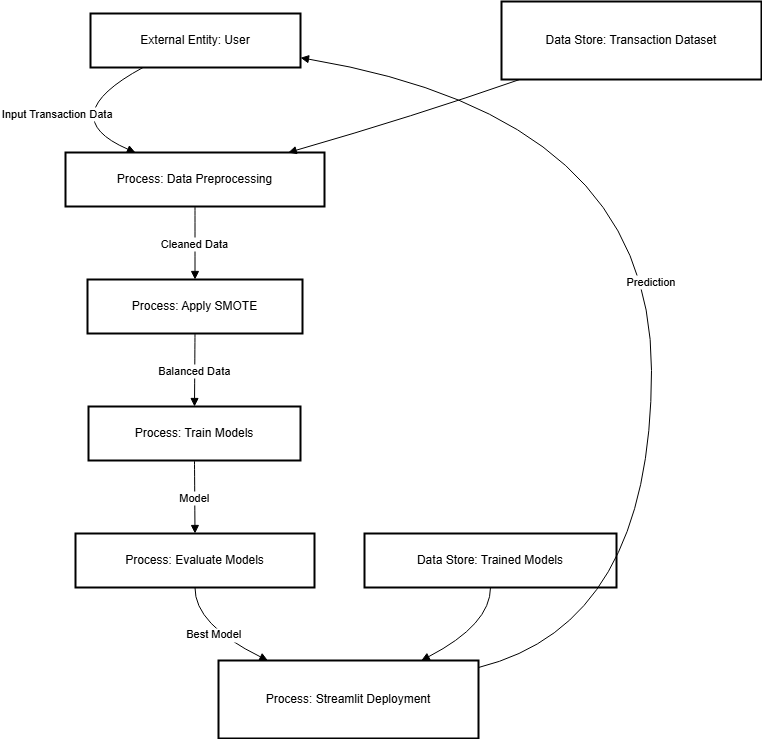

The diagram above was exported from draw.io. Its source (the exported page's mxGraphModel, read from the mxfile embedded in the PNG):
<mxGraphModel dx="2276" dy="751" grid="1" gridSize="10" guides="1" tooltips="1" connect="1" arrows="1" fold="1" page="1" pageScale="1" pageWidth="850" pageHeight="1100" math="0" shadow="0">
  <root>
    <mxCell id="0" />
    <mxCell id="1" parent="0" />
    <mxCell id="g38n33Ye7mSkXFyJe6z4-102" value="External Entity: User" style="whiteSpace=wrap;strokeWidth=2;" vertex="1" parent="1">
      <mxGeometry x="58" y="32" width="210" height="54" as="geometry" />
    </mxCell>
    <mxCell id="g38n33Ye7mSkXFyJe6z4-103" value="Process: Data Preprocessing" style="whiteSpace=wrap;strokeWidth=2;" vertex="1" parent="1">
      <mxGeometry x="33" y="171" width="259" height="54" as="geometry" />
    </mxCell>
    <mxCell id="g38n33Ye7mSkXFyJe6z4-104" value="Process: Apply SMOTE" style="whiteSpace=wrap;strokeWidth=2;" vertex="1" parent="1">
      <mxGeometry x="55" y="298" width="215" height="54" as="geometry" />
    </mxCell>
    <mxCell id="g38n33Ye7mSkXFyJe6z4-105" value="Process: Train Models" style="whiteSpace=wrap;strokeWidth=2;" vertex="1" parent="1">
      <mxGeometry x="56" y="425" width="212" height="54" as="geometry" />
    </mxCell>
    <mxCell id="g38n33Ye7mSkXFyJe6z4-106" value="Process: Evaluate Models" style="whiteSpace=wrap;strokeWidth=2;" vertex="1" parent="1">
      <mxGeometry x="43" y="552" width="239" height="54" as="geometry" />
    </mxCell>
    <mxCell id="g38n33Ye7mSkXFyJe6z4-107" value="Process: Streamlit Deployment" style="whiteSpace=wrap;strokeWidth=2;" vertex="1" parent="1">
      <mxGeometry x="186" y="679" width="260" height="78" as="geometry" />
    </mxCell>
    <mxCell id="g38n33Ye7mSkXFyJe6z4-108" value="Data Store: Transaction Dataset" style="whiteSpace=wrap;strokeWidth=2;" vertex="1" parent="1">
      <mxGeometry x="469" y="20" width="260" height="78" as="geometry" />
    </mxCell>
    <mxCell id="g38n33Ye7mSkXFyJe6z4-109" value="Data Store: Trained Models" style="whiteSpace=wrap;strokeWidth=2;" vertex="1" parent="1">
      <mxGeometry x="332" y="552" width="252" height="54" as="geometry" />
    </mxCell>
    <mxCell id="g38n33Ye7mSkXFyJe6z4-110" value="Input Transaction Data" style="curved=1;startArrow=none;endArrow=block;exitX=0.25;exitY=1;entryX=0.27;entryY=0;rounded=0;" edge="1" parent="1" source="g38n33Ye7mSkXFyJe6z4-102" target="g38n33Ye7mSkXFyJe6z4-103">
      <mxGeometry relative="1" as="geometry">
        <Array as="points">
          <mxPoint x="20" y="135" />
        </Array>
      </mxGeometry>
    </mxCell>
    <mxCell id="g38n33Ye7mSkXFyJe6z4-111" value="Cleaned Data" style="curved=1;startArrow=none;endArrow=block;exitX=0.5;exitY=1;entryX=0.5;entryY=0;rounded=0;" edge="1" parent="1" source="g38n33Ye7mSkXFyJe6z4-103" target="g38n33Ye7mSkXFyJe6z4-104">
      <mxGeometry relative="1" as="geometry">
        <Array as="points" />
      </mxGeometry>
    </mxCell>
    <mxCell id="g38n33Ye7mSkXFyJe6z4-112" value="Balanced Data" style="curved=1;startArrow=none;endArrow=block;exitX=0.5;exitY=1;entryX=0.5;entryY=0;rounded=0;" edge="1" parent="1" source="g38n33Ye7mSkXFyJe6z4-104" target="g38n33Ye7mSkXFyJe6z4-105">
      <mxGeometry relative="1" as="geometry">
        <Array as="points" />
      </mxGeometry>
    </mxCell>
    <mxCell id="g38n33Ye7mSkXFyJe6z4-113" value="Model" style="curved=1;startArrow=none;endArrow=block;exitX=0.5;exitY=1;entryX=0.5;entryY=0;rounded=0;" edge="1" parent="1" source="g38n33Ye7mSkXFyJe6z4-105" target="g38n33Ye7mSkXFyJe6z4-106">
      <mxGeometry relative="1" as="geometry">
        <Array as="points" />
      </mxGeometry>
    </mxCell>
    <mxCell id="g38n33Ye7mSkXFyJe6z4-114" value="Best Model" style="curved=1;startArrow=none;endArrow=block;exitX=0.5;exitY=1;entryX=0.19;entryY=0;rounded=0;" edge="1" parent="1" source="g38n33Ye7mSkXFyJe6z4-106" target="g38n33Ye7mSkXFyJe6z4-107">
      <mxGeometry relative="1" as="geometry">
        <Array as="points">
          <mxPoint x="162" y="643" />
        </Array>
      </mxGeometry>
    </mxCell>
    <mxCell id="g38n33Ye7mSkXFyJe6z4-115" value="Prediction" style="curved=1;startArrow=none;endArrow=block;exitX=1;exitY=0.09;entryX=1;entryY=0.82;rounded=0;" edge="1" parent="1" source="g38n33Ye7mSkXFyJe6z4-107" target="g38n33Ye7mSkXFyJe6z4-102">
      <mxGeometry relative="1" as="geometry">
        <Array as="points">
          <mxPoint x="619" y="643" />
          <mxPoint x="619" y="135" />
        </Array>
      </mxGeometry>
    </mxCell>
    <mxCell id="g38n33Ye7mSkXFyJe6z4-116" value="" style="curved=1;startArrow=none;endArrow=block;exitX=0.07;exitY=1;entryX=0.86;entryY=0;rounded=0;" edge="1" parent="1" source="g38n33Ye7mSkXFyJe6z4-108" target="g38n33Ye7mSkXFyJe6z4-103">
      <mxGeometry relative="1" as="geometry">
        <Array as="points">
          <mxPoint x="381" y="135" />
        </Array>
      </mxGeometry>
    </mxCell>
    <mxCell id="g38n33Ye7mSkXFyJe6z4-117" value="" style="curved=1;startArrow=none;endArrow=block;exitX=0.5;exitY=1;entryX=0.78;entryY=0;rounded=0;" edge="1" parent="1" source="g38n33Ye7mSkXFyJe6z4-109" target="g38n33Ye7mSkXFyJe6z4-107">
      <mxGeometry relative="1" as="geometry">
        <Array as="points">
          <mxPoint x="458" y="643" />
        </Array>
      </mxGeometry>
    </mxCell>
  </root>
</mxGraphModel>